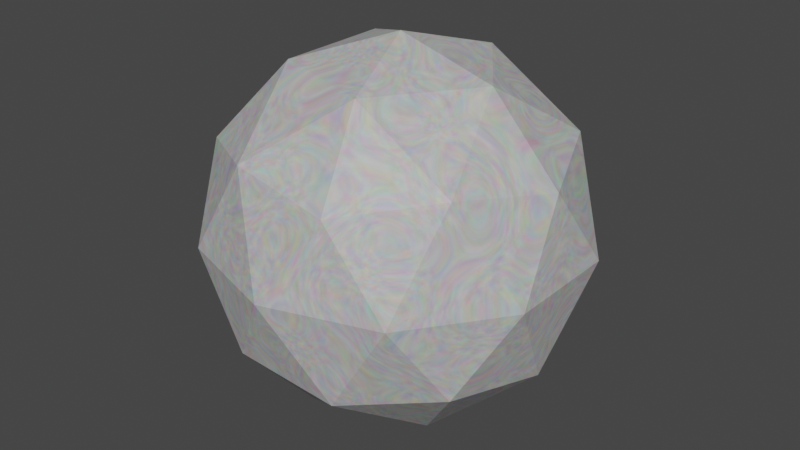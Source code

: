 # Source: Snowball.blend  (saved by Blender 3.3.6; exported with 4.5.12 LTS)
import bpy
from mathutils import Matrix  # noqa: F401  (used for matrix-valued properties, if any)

bpy.ops.wm.read_factory_settings(use_empty=True)
scene = bpy.context.scene
scene.name = 'Scene'

# ---- collections
col_collection = bpy.data.collections.new('Collection'); scene.collection.children.link(col_collection)

# ---- materials (node trees are filled in below, after node groups)
mat_snow_001 = bpy.data.materials.new('Snow.001')
mat_snow_001.use_transparent_shadow = False

# ---- material node trees
mat_snow_001.use_nodes = True; mat_snow_001.node_tree.nodes.clear()
_N = mat_snow_001.node_tree.nodes; _L = mat_snow_001.node_tree.links
n0 = _N.new('ShaderNodeBsdfPrincipled'); n0.name = 'Principled BSDF'; n0.location = (93, 371)
n0.distribution = 'GGX'
n0.subsurface_method = 'RANDOM_WALK_SKIN'
n0.inputs[3].default_value = 1.45
n0.inputs[27].default_value = (0.0, 0.0, 0.0, 1.0)
n0.inputs[28].default_value = 1.0
n1 = _N.new('ShaderNodeOutputMaterial'); n1.name = 'Material Output'; n1.location = (383, 371)
n2 = _N.new('ShaderNodeTexNoise'); n2.name = 'Noise Texture'; n2.location = (-347, 320)
n2.inputs[4].default_value = 0.52
n2.inputs[8].default_value = 7.6
n3 = _N.new('ShaderNodeMix'); n3.name = 'Mix'; n3.location = (-161, 362)
n3.data_type = 'RGBA'
_L.new(n0.outputs[0], n1.inputs[0])
_L.new(n2.outputs[1], n3.inputs[6])
_L.new(n3.outputs[2], n0.inputs[0])
n1.is_active_output = True

# ---- world
world_world = bpy.data.worlds.new('World'); scene.world = world_world
world_world.use_nodes = True; world_world.node_tree.nodes.clear()
_N = world_world.node_tree.nodes; _L = world_world.node_tree.links
n0 = _N.new('ShaderNodeOutputWorld'); n0.name = 'World Output'; n0.location = (300, 300)
n1 = _N.new('ShaderNodeBackground'); n1.name = 'Background'; n1.location = (10, 300)
n1.inputs[0].default_value = (0.05088, 0.05088, 0.05088, 1.0)
_L.new(n1.outputs[0], n0.inputs[0])
n0.is_active_output = True
world_world.color = (0.05088, 0.05088, 0.05088)
world_world.use_sun_shadow = False
world_world.sun_shadow_jitter_overblur = 0.0

# ---- meshes
me_icosphere_013 = bpy.data.meshes.new('Icosphere.013')
me_icosphere_013.from_pydata([(0.02465, -0.2535, 0.02068), (0.1975, -0.1214, 0.1463), (-0.04138, -0.1214, 0.2239), (-0.189, -0.1214, 0.02068), (-0.04138, -0.1214, -0.1825), (0.1975, -0.1214, -0.1049), (0.09068, 0.09226, 0.2239), (-0.1482, 0.09226, 0.1463), (-0.1482, 0.09226, -0.1049), (0.09068, 0.09226, -0.1825), (0.2383, 0.09225, 0.02068), (0.02465, 0.2243, 0.02068), (-0.01416, -0.2178, 0.1401), (0.1263, -0.2178, 0.0945), (0.08745, -0.1402, 0.214), (0.2279, -0.1402, 0.02068), (0.1263, -0.2178, -0.05314), (-0.1009, -0.2178, 0.02068), (-0.1398, -0.1402, 0.1401), (-0.01416, -0.2178, -0.09877), (-0.1398, -0.1402, -0.09877), (0.08745, -0.1402, -0.1726), (0.2519, -0.01459, 0.0945), (0.2519, -0.01459, -0.05314), (0.02465, -0.01459, 0.2596), (0.1651, -0.01459, 0.214), (-0.2026, -0.01459, 0.0945), (-0.1158, -0.01459, 0.214), (-0.1158, -0.01459, -0.1726), (-0.2026, -0.01459, -0.05314), (0.1651, -0.01459, -0.1726), (0.02465, -0.01459, -0.2182), (0.1891, 0.111, 0.1401), (-0.03815, 0.111, 0.214), (-0.1786, 0.111, 0.02068), (-0.03815, 0.111, -0.1726), (0.1891, 0.111, -0.09877), (0.06346, 0.1886, 0.1401), (0.1502, 0.1886, 0.02068), (-0.07696, 0.1886, 0.0945), (-0.07696, 0.1886, -0.05314), (0.06346, 0.1886, -0.09877)], [], [(0, 13, 12), (1, 13, 15), (0, 12, 17), (0, 17, 19), (0, 19, 16), (1, 15, 22), (2, 14, 24), (3, 18, 26), (4, 20, 28), (5, 21, 30), (1, 22, 25), (2, 24, 27), (3, 26, 29), (4, 28, 31), (5, 30, 23), (6, 32, 37), (7, 33, 39), (8, 34, 40), (9, 35, 41), (10, 36, 38), (38, 41, 11), (38, 36, 41), (36, 9, 41), (41, 40, 11), (41, 35, 40), (35, 8, 40), (40, 39, 11), (40, 34, 39), (34, 7, 39), (39, 37, 11), (39, 33, 37), (33, 6, 37), (37, 38, 11), (37, 32, 38), (32, 10, 38), (23, 36, 10), (23, 30, 36), (30, 9, 36), (31, 35, 9), (31, 28, 35), (28, 8, 35), (29, 34, 8), (29, 26, 34), (26, 7, 34), (27, 33, 7), (27, 24, 33), (24, 6, 33), (25, 32, 6), (25, 22, 32), (22, 10, 32), (30, 31, 9), (30, 21, 31), (21, 4, 31), (28, 29, 8), (28, 20, 29), (20, 3, 29), (26, 27, 7), (26, 18, 27), (18, 2, 27), (24, 25, 6), (24, 14, 25), (14, 1, 25), (22, 23, 10), (22, 15, 23), (15, 5, 23), (16, 21, 5), (16, 19, 21), (19, 4, 21), (19, 20, 4), (19, 17, 20), (17, 3, 20), (17, 18, 3), (17, 12, 18), (12, 2, 18), (15, 16, 5), (15, 13, 16), (13, 0, 16), (12, 14, 2), (12, 13, 14), (13, 1, 14)])
_uv = me_icosphere_013.uv_layers.new(name='UVMap')
_uv.uv.foreach_set('vector', [0.1818, 0.0, 0.2273, 0.07873, 0.1364, 0.07873, 0.2727, 0.1575, 0.3182, 0.07873, 0.3636, 0.1575, 0.9091, 0.0, 0.9545, 0.07873, 0.8636, 0.07873, 0.7273, 0.0, 0.7727, 0.07873, 0.6818, 0.07873, 0.5455, 0.0, 0.5909, 0.07873, 0.5, 0.07873, 0.2727, 0.1575, 0.3636, 0.1575, 0.3182, 0.2362, 0.09091, 0.1575, 0.1818, 0.1575, 0.1364, 0.2362, 0.8182, 0.1575, 0.9091, 0.1575, 0.8636, 0.2362, 0.6364, 0.1575, 0.7273, 0.1575, 0.6818, 0.2362, 0.4545, 0.1575, 0.5455, 0.1575, 0.5, 0.2362, 0.2727, 0.1575, 0.3182, 0.2362, 0.2273, 0.2362, 0.09091, 0.1575, 0.1364, 0.2362, 0.04546, 0.2362, 0.8182, 0.1575, 0.8636, 0.2362, 0.7727, 0.2362, 0.6364, 0.1575, 0.6818, 0.2362, 0.5909, 0.2362, 0.4545, 0.1575, 0.5, 0.2362, 0.4091, 0.2362, 0.1818, 0.3149, 0.2727, 0.3149, 0.2273, 0.3937, 0.0, 0.3149, 0.09091, 0.3149, 0.04546, 0.3937, 0.7273, 0.3149, 0.8182, 0.3149, 0.7727, 0.3937, 0.5455, 0.3149, 0.6364, 0.3149, 0.5909, 0.3937, 0.3636, 0.3149, 0.4545, 0.3149, 0.4091, 0.3937, 0.4091, 0.3937, 0.5, 0.3937, 0.4545, 0.4724, 0.4091, 0.3937, 0.4545, 0.3149, 0.5, 0.3937, 0.4545, 0.3149, 0.5455, 0.3149, 0.5, 0.3937, 0.5909, 0.3937, 0.6818, 0.3937, 0.6364, 0.4724, 0.5909, 0.3937, 0.6364, 0.3149, 0.6818, 0.3937, 0.6364, 0.3149, 0.7273, 0.3149, 0.6818, 0.3937, 0.7727, 0.3937, 0.8636, 0.3937, 0.8182, 0.4724, 0.7727, 0.3937, 0.8182, 0.3149, 0.8636, 0.3937, 0.8182, 0.3149, 0.9091, 0.3149, 0.8636, 0.3937, 0.04546, 0.3937, 0.1364, 0.3937, 0.09091, 0.4724, 0.04546, 0.3937, 0.09091, 0.3149, 0.1364, 0.3937, 0.09091, 0.3149, 0.1818, 0.3149, 0.1364, 0.3937, 0.2273, 0.3937, 0.3182, 0.3937, 0.2727, 0.4724, 0.2273, 0.3937, 0.2727, 0.3149, 0.3182, 0.3937, 0.2727, 0.3149, 0.3636, 0.3149, 0.3182, 0.3937, 0.4091, 0.2362, 0.4545, 0.3149, 0.3636, 0.3149, 0.4091, 0.2362, 0.5, 0.2362, 0.4545, 0.3149, 0.5, 0.2362, 0.5455, 0.3149, 0.4545, 0.3149, 0.5909, 0.2362, 0.6364, 0.3149, 0.5455, 0.3149, 0.5909, 0.2362, 0.6818, 0.2362, 0.6364, 0.3149, 0.6818, 0.2362, 0.7273, 0.3149, 0.6364, 0.3149, 0.7727, 0.2362, 0.8182, 0.3149, 0.7273, 0.3149, 0.7727, 0.2362, 0.8636, 0.2362, 0.8182, 0.3149, 0.8636, 0.2362, 0.9091, 0.3149, 0.8182, 0.3149, 0.04546, 0.2362, 0.09091, 0.3149, 0.0, 0.3149, 0.04546, 0.2362, 0.1364, 0.2362, 0.09091, 0.3149, 0.1364, 0.2362, 0.1818, 0.3149, 0.09091, 0.3149, 0.2273, 0.2362, 0.2727, 0.3149, 0.1818, 0.3149, 0.2273, 0.2362, 0.3182, 0.2362, 0.2727, 0.3149, 0.3182, 0.2362, 0.3636, 0.3149, 0.2727, 0.3149, 0.5, 0.2362, 0.5909, 0.2362, 0.5455, 0.3149, 0.5, 0.2362, 0.5455, 0.1575, 0.5909, 0.2362, 0.5455, 0.1575, 0.6364, 0.1575, 0.5909, 0.2362, 0.6818, 0.2362, 0.7727, 0.2362, 0.7273, 0.3149, 0.6818, 0.2362, 0.7273, 0.1575, 0.7727, 0.2362, 0.7273, 0.1575, 0.8182, 0.1575, 0.7727, 0.2362, 0.8636, 0.2362, 0.9545, 0.2362, 0.9091, 0.3149, 0.8636, 0.2362, 0.9091, 0.1575, 0.9545, 0.2362, 0.9091, 0.1575, 1.0, 0.1575, 0.9545, 0.2362, 0.1364, 0.2362, 0.2273, 0.2362, 0.1818, 0.3149, 0.1364, 0.2362, 0.1818, 0.1575, 0.2273, 0.2362, 0.1818, 0.1575, 0.2727, 0.1575, 0.2273, 0.2362, 0.3182, 0.2362, 0.4091, 0.2362, 0.3636, 0.3149, 0.3182, 0.2362, 0.3636, 0.1575, 0.4091, 0.2362, 0.3636, 0.1575, 0.4545, 0.1575, 0.4091, 0.2362, 0.5, 0.07873, 0.5455, 0.1575, 0.4545, 0.1575, 0.5, 0.07873, 0.5909, 0.07873, 0.5455, 0.1575, 0.5909, 0.07873, 0.6364, 0.1575, 0.5455, 0.1575, 0.6818, 0.07873, 0.7273, 0.1575, 0.6364, 0.1575, 0.6818, 0.07873, 0.7727, 0.07873, 0.7273, 0.1575, 0.7727, 0.07873, 0.8182, 0.1575, 0.7273, 0.1575, 0.8636, 0.07873, 0.9091, 0.1575, 0.8182, 0.1575, 0.8636, 0.07873, 0.9545, 0.07873, 0.9091, 0.1575, 0.9545, 0.07873, 1.0, 0.1575, 0.9091, 0.1575, 0.3636, 0.1575, 0.4091, 0.07873, 0.4545, 0.1575, 0.3636, 0.1575, 0.3182, 0.07873, 0.4091, 0.07873, 0.3182, 0.07873, 0.3636, 0.0, 0.4091, 0.07873, 0.1364, 0.07873, 0.1818, 0.1575, 0.09091, 0.1575, 0.1364, 0.07873, 0.2273, 0.07873, 0.1818, 0.1575, 0.2273, 0.07873, 0.2727, 0.1575, 0.1818, 0.1575])
me_icosphere_013.materials.append(mat_snow_001)
me_icosphere_013.update()

# ---- objects
ob_snowball = bpy.data.objects.new('Snowball', me_icosphere_013)

# ---- transforms, parenting, visibility, modifiers, constraints
ob_snowball.location = (4.439, 12.12, 7.213)
ob_snowball.rotation_euler = (1.571, -0.0, 0.0)
ob_snowball.scale = (3.103, 3.103, 3.103)

# ---- collection membership
col_collection.objects.link(ob_snowball)

# ---- scene / render settings (as saved in the file)
scene.frame_start = 1; scene.frame_end = 40; scene.frame_set(1)
scene.render.engine = 'BLENDER_EEVEE_NEXT'
scene.cycles.sampling_pattern = 'TABULATED_SOBOL'
scene.cycles.use_light_tree = False
scene.view_settings.view_transform = 'Filmic'
bpy.context.view_layer.update()

# ---- added for rendering (the .blend has no active camera and no usable light): camera, sun
cam_auto = bpy.data.cameras.new('AutoCamera')
cam_auto.lens = 50.0
cam_auto.sensor_width = 36.0
cam_auto.clip_end = 1000.0
ob_auto_camera = bpy.data.objects.new('AutoCamera', cam_auto)
scene.collection.objects.link(ob_auto_camera)
ob_auto_camera.location = (6.85347, 9.24632, 9.03826)
ob_auto_camera.rotation_euler = (1.09748, -7.21219e-08, 0.694738)
scene.camera = ob_auto_camera
light_auto_sun = bpy.data.lights.new('AutoSun', 'SUN')
light_auto_sun.energy = 3.0
light_auto_sun.angle = 0.0523599
ob_auto_sun = bpy.data.objects.new('AutoSun', light_auto_sun)
scene.collection.objects.link(ob_auto_sun)
ob_auto_sun.rotation_euler = (0.872665, 0.174533, 0.523599)
bpy.context.view_layer.update()
